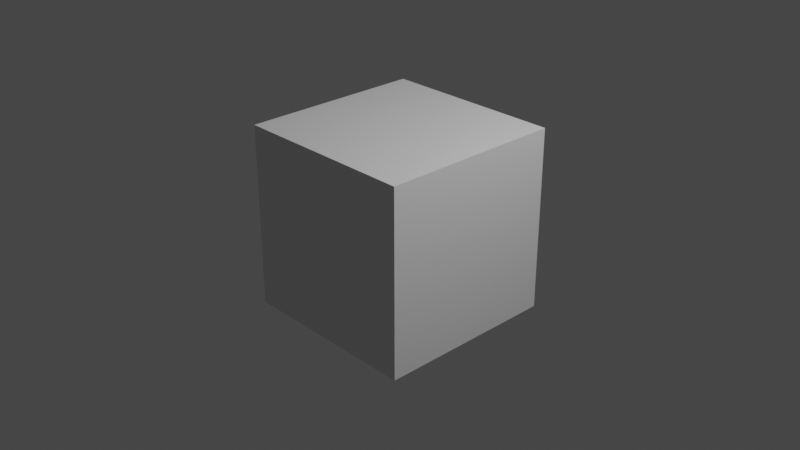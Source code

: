 # Source: hw1.blend  (saved by Blender 3.2.14; exported with 4.5.12 LTS)
import bpy
from mathutils import Matrix  # noqa: F401  (used for matrix-valued properties, if any)

bpy.ops.wm.read_factory_settings(use_empty=True)
scene = bpy.context.scene
scene.name = 'Scene'

# ---- collections
col_collection = bpy.data.collections.new('Collection'); scene.collection.children.link(col_collection)

# ---- materials (node trees are filled in below, after node groups)
mat_material = bpy.data.materials.new('Material')
mat_material.alpha_threshold = 0.0
mat_material.use_transparent_shadow = False
mat_material.line_color = (0.0, 0.0, 0.0, 1.0)

# ---- material node trees
mat_material.use_nodes = True; mat_material.node_tree.nodes.clear()
_N = mat_material.node_tree.nodes; _L = mat_material.node_tree.links
n0 = _N.new('ShaderNodeOutputMaterial'); n0.name = 'Material Output'; n0.location = (300, 300)
n1 = _N.new('ShaderNodeBsdfPrincipled'); n1.name = 'Principled BSDF'; n1.location = (10, 300)
n1.distribution = 'GGX'
n1.subsurface_method = 'RANDOM_WALK_SKIN'
n1.inputs[2].default_value = 0.4
n1.inputs[3].default_value = 1.45
n1.inputs[27].default_value = (0.0, 0.0, 0.0, 1.0)
n1.inputs[28].default_value = 1.0
_L.new(n1.outputs[0], n0.inputs[0])
n0.is_active_output = True

# ---- world
world_world = bpy.data.worlds.new('World'); scene.world = world_world
world_world.use_nodes = True; world_world.node_tree.nodes.clear()
_N = world_world.node_tree.nodes; _L = world_world.node_tree.links
n0 = _N.new('ShaderNodeOutputWorld'); n0.name = 'World Output'; n0.location = (300, 300)
n1 = _N.new('ShaderNodeBackground'); n1.name = 'Background'; n1.location = (10, 300)
n1.inputs[0].default_value = (0.05088, 0.05088, 0.05088, 1.0)
_L.new(n1.outputs[0], n0.inputs[0])
n0.is_active_output = True
world_world.color = (0.05088, 0.05088, 0.05088)
world_world.use_sun_shadow = False
world_world.sun_shadow_jitter_overblur = 0.0

# ---- cameras
cam_camera = bpy.data.cameras.new('Camera')
cam_camera.clip_end = 100.0
cam_camera.ortho_scale = 7.314

# ---- lights
light_light = bpy.data.lights.new('Light', 'POINT')
light_light.transmission_factor = 0.0
light_light.energy = 1000.0
light_light.shadow_soft_size = 0.1
light_light.shadow_maximum_resolution = 0.006
light_light.use_absolute_resolution = True

# ---- meshes
me_cube = bpy.data.meshes.new('Cube')
me_cube.from_pydata([(1.0, 1.0, 1.0), (1.0, 1.0, -1.0), (1.0, -1.0, 1.0), (1.0, -1.0, -1.0), (-1.0, 1.0, 1.0), (-1.0, 1.0, -1.0), (-1.0, -1.0, 1.0), (-1.0, -1.0, -1.0)], [], [(0, 4, 6, 2), (3, 2, 6, 7), (7, 6, 4, 5), (5, 1, 3, 7), (1, 0, 2, 3), (5, 4, 0, 1)])
_uv = me_cube.uv_layers.new(name='UVMap')
_uv.uv.foreach_set('vector', [0.625, 0.5, 0.875, 0.5, 0.875, 0.75, 0.625, 0.75, 0.375, 0.75, 0.625, 0.75, 0.625, 1.0, 0.375, 1.0, 0.375, 0.0, 0.625, 0.0, 0.625, 0.25, 0.375, 0.25, 0.125, 0.5, 0.375, 0.5, 0.375, 0.75, 0.125, 0.75, 0.375, 0.5, 0.625, 0.5, 0.625, 0.75, 0.375, 0.75, 0.375, 0.25, 0.625, 0.25, 0.625, 0.5, 0.375, 0.5])
me_cube.materials.append(mat_material)
me_cube.use_mirror_vertex_groups = False
me_cube.update()

# ---- objects
ob_cube = bpy.data.objects.new('Cube', me_cube)
ob_light = bpy.data.objects.new('Light', light_light)
ob_camera = bpy.data.objects.new('Camera', cam_camera)

# ---- transforms, parenting, visibility, modifiers, constraints
ob_cube.location = (0.0, 0.0, 0.0)
ob_cube.lock_rotations_4d = False
ob_cube.empty_display_type = 'ARROWS'
ob_cube.lineart.crease_threshold = 0.0
ob_light.location = (4.076, 1.005, 5.904)
ob_light.rotation_euler = (0.6503, 0.05522, 1.866)
ob_light.lock_rotations_4d = False
ob_light.empty_display_type = 'ARROWS'
ob_light.color = (0.0, 0.0, 0.0, 0.0)
ob_light.lineart.crease_threshold = 0.0
ob_camera.location = (7.359, -6.926, 4.958)
ob_camera.rotation_euler = (1.109, 0.0, 0.8149)
ob_camera.lock_rotations_4d = False
ob_camera.empty_display_type = 'ARROWS'
ob_camera.color = (0.0, 0.0, 0.0, 0.0)
ob_camera.display_type = 'WIRE'
ob_camera.lineart.crease_threshold = 0.0

# ---- collection membership
col_collection.objects.link(ob_cube)
col_collection.objects.link(ob_light)
col_collection.objects.link(ob_camera)

# ---- scene / render settings (as saved in the file)
scene.camera = ob_camera
scene.frame_start = 1; scene.frame_end = 250; scene.frame_set(1)
scene.render.engine = 'BLENDER_EEVEE_NEXT'
scene.cycles.sampling_pattern = 'TABULATED_SOBOL'
scene.cycles.use_light_tree = False
scene.view_settings.view_transform = 'Filmic'
bpy.context.view_layer.update()

